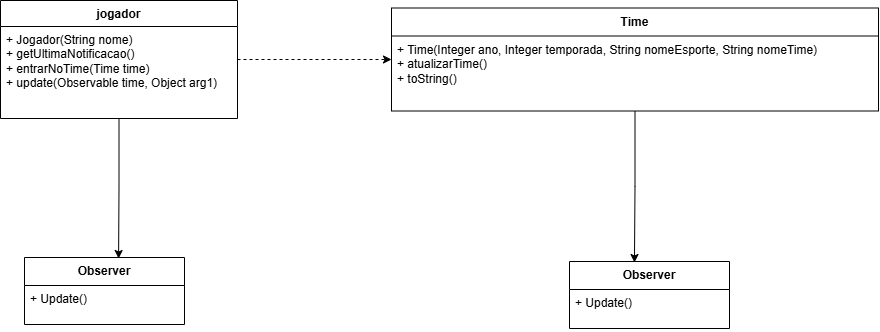

The diagram above was exported from draw.io. Its source (the exported page's mxGraphModel, read from the mxfile embedded in the PNG):
<mxGraphModel dx="1414" dy="743" grid="0" gridSize="10" guides="1" tooltips="1" connect="1" arrows="1" fold="1" page="1" pageScale="1" pageWidth="850" pageHeight="1100" background="light-dark(#FFFFFF,#121212)" math="0" shadow="0">
  <root>
    <mxCell id="0" />
    <mxCell id="1" parent="0" />
    <mxCell id="SqITEVUqfQ6Xibw4B6mT-48" edge="1" parent="1" source="SqITEVUqfQ6Xibw4B6mT-21" style="edgeStyle=orthogonalEdgeStyle;rounded=0;orthogonalLoop=1;jettySize=auto;html=1;entryX=0;entryY=0.5;entryDx=0;entryDy=0;dashed=1;" target="SqITEVUqfQ6Xibw4B6mT-40">
      <mxGeometry relative="1" as="geometry" />
    </mxCell>
    <mxCell id="SqITEVUqfQ6Xibw4B6mT-21" parent="1" style="swimlane;fontStyle=1;align=center;verticalAlign=top;childLayout=stackLayout;horizontal=1;startSize=26;horizontalStack=0;resizeParent=1;resizeParentMax=0;resizeLast=0;collapsible=1;marginBottom=0;whiteSpace=wrap;html=1;" value="jogador" vertex="1">
      <mxGeometry height="118" width="237" x="113" y="43" as="geometry" />
    </mxCell>
    <mxCell id="SqITEVUqfQ6Xibw4B6mT-37" parent="SqITEVUqfQ6Xibw4B6mT-21" style="text;strokeColor=none;fillColor=none;align=left;verticalAlign=top;spacingLeft=4;spacingRight=4;overflow=hidden;rotatable=0;points=[[0,0.5],[1,0.5]];portConstraint=eastwest;whiteSpace=wrap;html=1;" value="+&amp;nbsp;Jogador(String nome)&lt;div&gt;+&amp;nbsp;getUltimaNotificacao()&lt;/div&gt;&lt;div&gt;+&amp;nbsp;entrarNoTime(Time time)&lt;/div&gt;&lt;div&gt;+&amp;nbsp;update(Observable time, Object arg1)&lt;/div&gt;" vertex="1">
      <mxGeometry height="92" width="237" y="26" as="geometry" />
    </mxCell>
    <mxCell id="SqITEVUqfQ6Xibw4B6mT-40" parent="1" style="swimlane;fontStyle=1;align=center;verticalAlign=top;childLayout=stackLayout;horizontal=1;startSize=28;horizontalStack=0;resizeParent=1;resizeParentMax=0;resizeLast=0;collapsible=1;marginBottom=0;whiteSpace=wrap;html=1;" value="Time" vertex="1">
      <mxGeometry height="103" width="487" x="504" y="50.5" as="geometry" />
    </mxCell>
    <mxCell id="SqITEVUqfQ6Xibw4B6mT-41" parent="SqITEVUqfQ6Xibw4B6mT-40" style="text;strokeColor=none;fillColor=none;align=left;verticalAlign=top;spacingLeft=4;spacingRight=4;overflow=hidden;rotatable=0;points=[[0,0.5],[1,0.5]];portConstraint=eastwest;whiteSpace=wrap;html=1;" value="+&amp;nbsp;Time(Integer ano, Integer temporada, String nomeEsporte, String nomeTime)&lt;div&gt;+ atualizarTime()&lt;/div&gt;&lt;div&gt;+&amp;nbsp;toString()&lt;/div&gt;" vertex="1">
      <mxGeometry height="75" width="487" y="28" as="geometry" />
    </mxCell>
    <mxCell id="SqITEVUqfQ6Xibw4B6mT-42" parent="1" style="swimlane;fontStyle=1;align=center;verticalAlign=top;childLayout=stackLayout;horizontal=1;startSize=28;horizontalStack=0;resizeParent=1;resizeParentMax=0;resizeLast=0;collapsible=1;marginBottom=0;whiteSpace=wrap;html=1;" value="Observer" vertex="1">
      <mxGeometry height="67" width="160" x="137" y="300" as="geometry" />
    </mxCell>
    <mxCell id="SqITEVUqfQ6Xibw4B6mT-43" parent="SqITEVUqfQ6Xibw4B6mT-42" style="text;strokeColor=none;fillColor=none;align=left;verticalAlign=top;spacingLeft=4;spacingRight=4;overflow=hidden;rotatable=0;points=[[0,0.5],[1,0.5]];portConstraint=eastwest;whiteSpace=wrap;html=1;" value="+ Update()" vertex="1">
      <mxGeometry height="39" width="160" y="28" as="geometry" />
    </mxCell>
    <mxCell id="SqITEVUqfQ6Xibw4B6mT-44" parent="1" style="swimlane;fontStyle=1;align=center;verticalAlign=top;childLayout=stackLayout;horizontal=1;startSize=28;horizontalStack=0;resizeParent=1;resizeParentMax=0;resizeLast=0;collapsible=1;marginBottom=0;whiteSpace=wrap;html=1;" value="Observer" vertex="1">
      <mxGeometry height="67" width="160" x="682" y="304" as="geometry" />
    </mxCell>
    <mxCell id="SqITEVUqfQ6Xibw4B6mT-45" parent="SqITEVUqfQ6Xibw4B6mT-44" style="text;strokeColor=none;fillColor=none;align=left;verticalAlign=top;spacingLeft=4;spacingRight=4;overflow=hidden;rotatable=0;points=[[0,0.5],[1,0.5]];portConstraint=eastwest;whiteSpace=wrap;html=1;" value="+ Update()" vertex="1">
      <mxGeometry height="39" width="160" y="28" as="geometry" />
    </mxCell>
    <mxCell id="SqITEVUqfQ6Xibw4B6mT-46" edge="1" parent="1" source="SqITEVUqfQ6Xibw4B6mT-21" style="edgeStyle=orthogonalEdgeStyle;rounded=0;orthogonalLoop=1;jettySize=auto;html=1;entryX=0.588;entryY=0.015;entryDx=0;entryDy=0;entryPerimeter=0;" target="SqITEVUqfQ6Xibw4B6mT-42">
      <mxGeometry relative="1" as="geometry" />
    </mxCell>
    <mxCell id="SqITEVUqfQ6Xibw4B6mT-47" edge="1" parent="1" source="SqITEVUqfQ6Xibw4B6mT-40" style="edgeStyle=orthogonalEdgeStyle;rounded=0;orthogonalLoop=1;jettySize=auto;html=1;entryX=0.406;entryY=0.015;entryDx=0;entryDy=0;entryPerimeter=0;" target="SqITEVUqfQ6Xibw4B6mT-44">
      <mxGeometry relative="1" as="geometry" />
    </mxCell>
  </root>
</mxGraphModel>